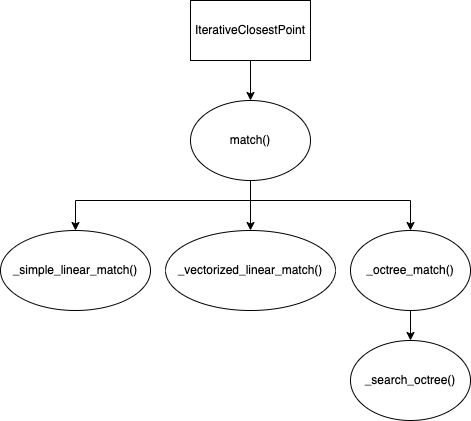

The diagram above was exported from draw.io. Its source (the exported page's mxGraphModel, read from the mxfile embedded in the PNG):
<mxGraphModel dx="954" dy="674" grid="1" gridSize="10" guides="1" tooltips="1" connect="1" arrows="1" fold="1" page="1" pageScale="1" pageWidth="1600" pageHeight="900" math="0" shadow="0">
  <root>
    <mxCell id="0" />
    <mxCell id="1" parent="0" />
    <mxCell id="wVyfjz5EjAHBI-jj_Xb--6" value="" style="edgeStyle=orthogonalEdgeStyle;rounded=0;orthogonalLoop=1;jettySize=auto;html=1;" edge="1" parent="1" source="wVyfjz5EjAHBI-jj_Xb--1" target="wVyfjz5EjAHBI-jj_Xb--2">
      <mxGeometry relative="1" as="geometry" />
    </mxCell>
    <mxCell id="wVyfjz5EjAHBI-jj_Xb--1" value="IterativeClosestPoint" style="rounded=0;whiteSpace=wrap;html=1;" vertex="1" parent="1">
      <mxGeometry x="410" y="10" width="120" height="60" as="geometry" />
    </mxCell>
    <mxCell id="wVyfjz5EjAHBI-jj_Xb--7" value="" style="edgeStyle=orthogonalEdgeStyle;rounded=0;orthogonalLoop=1;jettySize=auto;html=1;" edge="1" parent="1" source="wVyfjz5EjAHBI-jj_Xb--2" target="wVyfjz5EjAHBI-jj_Xb--3">
      <mxGeometry relative="1" as="geometry" />
    </mxCell>
    <mxCell id="wVyfjz5EjAHBI-jj_Xb--8" style="edgeStyle=orthogonalEdgeStyle;rounded=0;orthogonalLoop=1;jettySize=auto;html=1;entryX=0.5;entryY=0;entryDx=0;entryDy=0;" edge="1" parent="1" source="wVyfjz5EjAHBI-jj_Xb--2" target="wVyfjz5EjAHBI-jj_Xb--5">
      <mxGeometry relative="1" as="geometry">
        <Array as="points">
          <mxPoint x="470" y="210" />
          <mxPoint x="295" y="210" />
        </Array>
      </mxGeometry>
    </mxCell>
    <mxCell id="wVyfjz5EjAHBI-jj_Xb--9" style="edgeStyle=orthogonalEdgeStyle;rounded=0;orthogonalLoop=1;jettySize=auto;html=1;" edge="1" parent="1" source="wVyfjz5EjAHBI-jj_Xb--2" target="wVyfjz5EjAHBI-jj_Xb--4">
      <mxGeometry relative="1" as="geometry">
        <Array as="points">
          <mxPoint x="470" y="210" />
          <mxPoint x="630" y="210" />
        </Array>
      </mxGeometry>
    </mxCell>
    <mxCell id="wVyfjz5EjAHBI-jj_Xb--2" value="match()" style="ellipse;whiteSpace=wrap;html=1;" vertex="1" parent="1">
      <mxGeometry x="410" y="110" width="120" height="80" as="geometry" />
    </mxCell>
    <mxCell id="wVyfjz5EjAHBI-jj_Xb--3" value="_vectorized_linear_match()" style="ellipse;whiteSpace=wrap;html=1;" vertex="1" parent="1">
      <mxGeometry x="385" y="240" width="170" height="80" as="geometry" />
    </mxCell>
    <mxCell id="wVyfjz5EjAHBI-jj_Xb--11" value="" style="edgeStyle=orthogonalEdgeStyle;rounded=0;orthogonalLoop=1;jettySize=auto;html=1;" edge="1" parent="1" source="wVyfjz5EjAHBI-jj_Xb--4" target="wVyfjz5EjAHBI-jj_Xb--10">
      <mxGeometry relative="1" as="geometry" />
    </mxCell>
    <mxCell id="wVyfjz5EjAHBI-jj_Xb--4" value="_octree_match()" style="ellipse;whiteSpace=wrap;html=1;" vertex="1" parent="1">
      <mxGeometry x="570" y="240" width="120" height="80" as="geometry" />
    </mxCell>
    <mxCell id="wVyfjz5EjAHBI-jj_Xb--5" value="_simple_linear_match()" style="ellipse;whiteSpace=wrap;html=1;" vertex="1" parent="1">
      <mxGeometry x="220" y="240" width="150" height="80" as="geometry" />
    </mxCell>
    <mxCell id="wVyfjz5EjAHBI-jj_Xb--10" value="_search_octree()" style="ellipse;whiteSpace=wrap;html=1;" vertex="1" parent="1">
      <mxGeometry x="570" y="350" width="120" height="80" as="geometry" />
    </mxCell>
  </root>
</mxGraphModel>